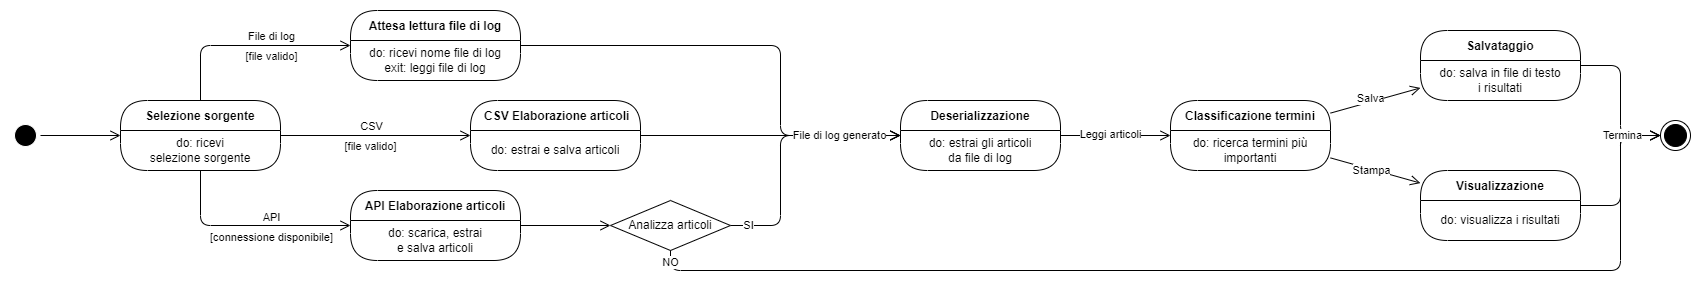

The diagram above was exported from draw.io. Its source (the exported page's mxGraphModel, read from the mxfile embedded in the PNG):
<mxGraphModel dx="1180" dy="862" grid="1" gridSize="10" guides="1" tooltips="1" connect="1" arrows="1" fold="1" page="1" pageScale="1" pageWidth="1920" pageHeight="1200" math="0" shadow="0">
  <root>
    <mxCell id="0" />
    <mxCell id="1" parent="0" />
    <mxCell id="V4hzkpZ4AViq7uNKXJqI-7" value="Selezione sorgente" style="swimlane;fontStyle=1;align=center;verticalAlign=middle;childLayout=stackLayout;horizontal=1;startSize=30;horizontalStack=0;resizeParent=0;resizeLast=1;container=0;collapsible=0;rounded=1;arcSize=30;swimlaneFillColor=default;dropTarget=0;" parent="1" vertex="1">
      <mxGeometry x="170" y="130" width="160" height="70" as="geometry" />
    </mxCell>
    <mxCell id="V4hzkpZ4AViq7uNKXJqI-8" value="do: ricevi selezione&amp;nbsp;sorgente" style="text;html=1;align=center;verticalAlign=middle;spacingLeft=4;spacingRight=4;whiteSpace=wrap;overflow=hidden;rotatable=0;" parent="V4hzkpZ4AViq7uNKXJqI-7" vertex="1">
      <mxGeometry y="30" width="160" height="40" as="geometry" />
    </mxCell>
    <mxCell id="XP_OGRRhtN0wUROY1pNh-1" value="" style="ellipse;html=1;shape=startState;fillColor=#000000;strokeColor=#FFFFFF;" parent="1" vertex="1">
      <mxGeometry x="60" y="150" width="30" height="30" as="geometry" />
    </mxCell>
    <mxCell id="XP_OGRRhtN0wUROY1pNh-2" value="" style="html=1;verticalAlign=bottom;endArrow=open;endSize=8;rounded=0;" parent="1" source="XP_OGRRhtN0wUROY1pNh-1" target="V4hzkpZ4AViq7uNKXJqI-7" edge="1">
      <mxGeometry relative="1" as="geometry">
        <mxPoint x="170" y="165" as="targetPoint" />
      </mxGeometry>
    </mxCell>
    <mxCell id="XP_OGRRhtN0wUROY1pNh-4" value="" style="edgeStyle=orthogonalEdgeStyle;html=1;verticalAlign=bottom;endArrow=open;endSize=8;rounded=1;" parent="1" source="V4hzkpZ4AViq7uNKXJqI-7" target="kdBWzpVMyVJKSNHqhtXy-1" edge="1">
      <mxGeometry relative="1" as="geometry">
        <mxPoint x="393.95" y="90" as="targetPoint" />
        <mxPoint x="250.00263157894727" y="135" as="sourcePoint" />
        <Array as="points">
          <mxPoint x="250" y="75" />
        </Array>
      </mxGeometry>
    </mxCell>
    <mxCell id="XP_OGRRhtN0wUROY1pNh-5" value="File di log" style="edgeLabel;html=1;align=center;verticalAlign=middle;resizable=0;points=[];" parent="XP_OGRRhtN0wUROY1pNh-4" vertex="1" connectable="0">
      <mxGeometry x="-0.115" y="2" relative="1" as="geometry">
        <mxPoint x="34" y="-8" as="offset" />
      </mxGeometry>
    </mxCell>
    <mxCell id="XP_OGRRhtN0wUROY1pNh-9" value="" style="html=1;verticalAlign=bottom;endArrow=open;endSize=8;rounded=0;" parent="1" source="V4hzkpZ4AViq7uNKXJqI-7" target="44Qz1_Sg3ymecf4lMB27-25" edge="1">
      <mxGeometry relative="1" as="geometry">
        <mxPoint x="520" y="165" as="targetPoint" />
        <mxPoint x="400" y="165" as="sourcePoint" />
      </mxGeometry>
    </mxCell>
    <mxCell id="XP_OGRRhtN0wUROY1pNh-10" value="CSV" style="edgeLabel;html=1;align=center;verticalAlign=middle;resizable=0;points=[];" parent="XP_OGRRhtN0wUROY1pNh-9" vertex="1" connectable="0">
      <mxGeometry x="-0.1079" y="2" relative="1" as="geometry">
        <mxPoint x="5" y="-8" as="offset" />
      </mxGeometry>
    </mxCell>
    <mxCell id="XP_OGRRhtN0wUROY1pNh-11" value="" style="edgeStyle=orthogonalEdgeStyle;html=1;verticalAlign=bottom;endArrow=open;endSize=8;rounded=1;" parent="1" source="V4hzkpZ4AViq7uNKXJqI-7" target="44Qz1_Sg3ymecf4lMB27-28" edge="1">
      <mxGeometry relative="1" as="geometry">
        <mxPoint x="400" y="335" as="targetPoint" />
        <mxPoint x="250" y="280" as="sourcePoint" />
        <Array as="points">
          <mxPoint x="250" y="255" />
        </Array>
      </mxGeometry>
    </mxCell>
    <mxCell id="XP_OGRRhtN0wUROY1pNh-12" value="API" style="edgeLabel;html=1;align=center;verticalAlign=middle;resizable=0;points=[];" parent="XP_OGRRhtN0wUROY1pNh-11" vertex="1" connectable="0">
      <mxGeometry x="0.0046" y="-1" relative="1" as="geometry">
        <mxPoint x="22" y="-10" as="offset" />
      </mxGeometry>
    </mxCell>
    <mxCell id="kdBWzpVMyVJKSNHqhtXy-1" value="Attesa lettura file di log" style="swimlane;fontStyle=1;align=center;verticalAlign=middle;childLayout=stackLayout;horizontal=1;startSize=30;horizontalStack=0;resizeParent=0;resizeLast=1;container=0;collapsible=0;rounded=1;arcSize=30;swimlaneFillColor=default;dropTarget=0;" parent="1" vertex="1">
      <mxGeometry x="400" y="40" width="170" height="70" as="geometry" />
    </mxCell>
    <mxCell id="kdBWzpVMyVJKSNHqhtXy-2" value="do: ricevi nome file di log&lt;br&gt;exit: leggi file di log" style="text;html=1;align=center;verticalAlign=middle;spacingLeft=4;spacingRight=4;whiteSpace=wrap;overflow=hidden;rotatable=0;" parent="kdBWzpVMyVJKSNHqhtXy-1" vertex="1">
      <mxGeometry y="30" width="170" height="40" as="geometry" />
    </mxCell>
    <mxCell id="kdBWzpVMyVJKSNHqhtXy-7" value="[file valido]" style="edgeLabel;html=1;align=center;verticalAlign=middle;resizable=0;points=[];" parent="1" vertex="1" connectable="0">
      <mxGeometry x="320.00000000000006" y="85" as="geometry" />
    </mxCell>
    <mxCell id="kdBWzpVMyVJKSNHqhtXy-10" value="Classificazione termini" style="swimlane;fontStyle=1;align=center;verticalAlign=middle;childLayout=stackLayout;horizontal=1;startSize=30;horizontalStack=0;resizeParent=0;resizeLast=1;container=0;collapsible=0;rounded=1;arcSize=30;swimlaneFillColor=default;dropTarget=0;" parent="1" vertex="1">
      <mxGeometry x="1220" y="130" width="160" height="70" as="geometry" />
    </mxCell>
    <mxCell id="kdBWzpVMyVJKSNHqhtXy-11" value="do: ricerca termini più importanti" style="text;html=1;align=center;verticalAlign=middle;spacingLeft=4;spacingRight=4;whiteSpace=wrap;overflow=hidden;rotatable=0;" parent="kdBWzpVMyVJKSNHqhtXy-10" vertex="1">
      <mxGeometry y="30" width="160" height="40" as="geometry" />
    </mxCell>
    <mxCell id="kdBWzpVMyVJKSNHqhtXy-12" value="" style="html=1;verticalAlign=bottom;endArrow=open;endSize=8;rounded=1;" parent="1" source="kdBWzpVMyVJKSNHqhtXy-1" target="44Qz1_Sg3ymecf4lMB27-3" edge="1">
      <mxGeometry relative="1" as="geometry">
        <mxPoint x="820" y="75" as="targetPoint" />
        <mxPoint x="709.9999999999998" y="75" as="sourcePoint" />
        <Array as="points">
          <mxPoint x="830" y="75" />
          <mxPoint x="830" y="165" />
        </Array>
      </mxGeometry>
    </mxCell>
    <mxCell id="SGLiSW9JwQyUCfVMPf-U-6" value="[file valido]" style="edgeLabel;html=1;align=center;verticalAlign=middle;resizable=0;points=[];" parent="1" vertex="1" connectable="0">
      <mxGeometry x="405" y="177" as="geometry">
        <mxPoint x="14" y="-2" as="offset" />
      </mxGeometry>
    </mxCell>
    <mxCell id="QHjeHENRm3zBoTEu778_-1" value="Salvataggio" style="swimlane;fontStyle=1;align=center;verticalAlign=middle;childLayout=stackLayout;horizontal=1;startSize=30;horizontalStack=0;resizeParent=0;resizeLast=1;container=0;collapsible=0;rounded=1;arcSize=30;swimlaneFillColor=default;dropTarget=0;" parent="1" vertex="1">
      <mxGeometry x="1470" y="60" width="160" height="70" as="geometry" />
    </mxCell>
    <mxCell id="QHjeHENRm3zBoTEu778_-2" value="do: salva in file di testo&lt;br&gt;i risultati" style="text;html=1;align=center;verticalAlign=middle;spacingLeft=4;spacingRight=4;whiteSpace=wrap;overflow=hidden;rotatable=0;" parent="QHjeHENRm3zBoTEu778_-1" vertex="1">
      <mxGeometry y="30" width="160" height="40" as="geometry" />
    </mxCell>
    <mxCell id="QHjeHENRm3zBoTEu778_-3" value="Visualizzazione" style="swimlane;fontStyle=1;align=center;verticalAlign=middle;childLayout=stackLayout;horizontal=1;startSize=30;horizontalStack=0;resizeParent=0;resizeLast=1;container=0;collapsible=0;rounded=1;arcSize=30;swimlaneFillColor=default;dropTarget=0;" parent="1" vertex="1">
      <mxGeometry x="1470" y="200" width="160" height="70" as="geometry" />
    </mxCell>
    <mxCell id="QHjeHENRm3zBoTEu778_-4" value="do: visualizza i risultati" style="text;html=1;align=center;verticalAlign=middle;spacingLeft=4;spacingRight=4;whiteSpace=wrap;overflow=hidden;rotatable=0;" parent="QHjeHENRm3zBoTEu778_-3" vertex="1">
      <mxGeometry y="30" width="160" height="40" as="geometry" />
    </mxCell>
    <mxCell id="QHjeHENRm3zBoTEu778_-5" value="" style="html=1;verticalAlign=bottom;endArrow=open;endSize=8;rounded=0;" parent="1" source="kdBWzpVMyVJKSNHqhtXy-10" target="QHjeHENRm3zBoTEu778_-3" edge="1">
      <mxGeometry relative="1" as="geometry">
        <mxPoint x="1400" y="220" as="targetPoint" />
        <mxPoint x="1290" y="220" as="sourcePoint" />
      </mxGeometry>
    </mxCell>
    <mxCell id="QHjeHENRm3zBoTEu778_-6" value="Stampa" style="edgeLabel;html=1;align=center;verticalAlign=middle;resizable=0;points=[];" parent="QHjeHENRm3zBoTEu778_-5" vertex="1" connectable="0">
      <mxGeometry x="-0.1079" y="2" relative="1" as="geometry">
        <mxPoint y="3" as="offset" />
      </mxGeometry>
    </mxCell>
    <mxCell id="QHjeHENRm3zBoTEu778_-7" value="" style="html=1;verticalAlign=bottom;endArrow=open;endSize=8;rounded=0;" parent="1" source="kdBWzpVMyVJKSNHqhtXy-10" target="QHjeHENRm3zBoTEu778_-1" edge="1">
      <mxGeometry relative="1" as="geometry">
        <mxPoint x="1480" y="245" as="targetPoint" />
        <mxPoint x="1390" y="175" as="sourcePoint" />
      </mxGeometry>
    </mxCell>
    <mxCell id="QHjeHENRm3zBoTEu778_-8" value="Salva" style="edgeLabel;html=1;align=center;verticalAlign=middle;resizable=0;points=[];" parent="QHjeHENRm3zBoTEu778_-7" vertex="1" connectable="0">
      <mxGeometry x="-0.1079" y="2" relative="1" as="geometry">
        <mxPoint y="-2" as="offset" />
      </mxGeometry>
    </mxCell>
    <mxCell id="lXTicq7SPC9pmPe9RSqu-3" value="[connessione disponibile]" style="edgeLabel;html=1;align=center;verticalAlign=middle;resizable=0;points=[];" parent="1" vertex="1" connectable="0">
      <mxGeometry x="320.00000000000006" y="266" as="geometry" />
    </mxCell>
    <mxCell id="lXTicq7SPC9pmPe9RSqu-8" value="" style="html=1;verticalAlign=bottom;endArrow=open;endSize=8;rounded=1;" parent="1" source="ONEvSP3djUeHIQ5hh1ZZ-2" target="44Qz1_Sg3ymecf4lMB27-3" edge="1">
      <mxGeometry relative="1" as="geometry">
        <mxPoint x="1110" y="245" as="targetPoint" />
        <mxPoint x="930" y="335" as="sourcePoint" />
        <Array as="points">
          <mxPoint x="830" y="255" />
          <mxPoint x="830" y="165" />
        </Array>
      </mxGeometry>
    </mxCell>
    <mxCell id="44Qz1_Sg3ymecf4lMB27-34" value="SI" style="edgeLabel;html=1;align=center;verticalAlign=middle;resizable=0;points=[];" parent="lXTicq7SPC9pmPe9RSqu-8" vertex="1" connectable="0">
      <mxGeometry x="-0.8345" y="1" relative="1" as="geometry">
        <mxPoint x="-5" as="offset" />
      </mxGeometry>
    </mxCell>
    <mxCell id="ONEvSP3djUeHIQ5hh1ZZ-2" value="Analizza articoli" style="rhombus;whiteSpace=wrap;html=1;" parent="1" vertex="1">
      <mxGeometry x="660" y="230" width="120" height="50" as="geometry" />
    </mxCell>
    <mxCell id="ONEvSP3djUeHIQ5hh1ZZ-3" value="&amp;nbsp;" style="edgeStyle=orthogonalEdgeStyle;html=1;align=left;verticalAlign=bottom;endArrow=open;endSize=8;rounded=1;" parent="1" source="ONEvSP3djUeHIQ5hh1ZZ-2" target="44Qz1_Sg3ymecf4lMB27-1" edge="1">
      <mxGeometry x="-0.951" relative="1" as="geometry">
        <mxPoint x="1860" y="200" as="targetPoint" />
        <Array as="points">
          <mxPoint x="720" y="300" />
          <mxPoint x="1670" y="300" />
          <mxPoint x="1670" y="165" />
        </Array>
        <mxPoint as="offset" />
      </mxGeometry>
    </mxCell>
    <mxCell id="44Qz1_Sg3ymecf4lMB27-36" value="NO" style="edgeLabel;html=1;align=center;verticalAlign=middle;resizable=0;points=[];" parent="ONEvSP3djUeHIQ5hh1ZZ-3" vertex="1" connectable="0">
      <mxGeometry x="-0.8383" y="1" relative="1" as="geometry">
        <mxPoint x="-74" y="-8" as="offset" />
      </mxGeometry>
    </mxCell>
    <mxCell id="44Qz1_Sg3ymecf4lMB27-1" value="" style="ellipse;html=1;shape=endState;fillColor=#000000;strokeColor=#000000;rounded=1;shadow=0;comic=0;labelBackgroundColor=none;fontFamily=Verdana;fontSize=12;fontColor=#000000;align=center;" parent="1" vertex="1">
      <mxGeometry x="1710" y="150" width="30" height="30" as="geometry" />
    </mxCell>
    <mxCell id="44Qz1_Sg3ymecf4lMB27-2" style="edgeStyle=elbowEdgeStyle;html=1;labelBackgroundColor=none;endArrow=open;endSize=8;fontFamily=Verdana;fontSize=12;align=left;" parent="1" source="QHjeHENRm3zBoTEu778_-1" target="44Qz1_Sg3ymecf4lMB27-1" edge="1">
      <mxGeometry relative="1" as="geometry">
        <mxPoint x="1480" y="150" as="sourcePoint" />
      </mxGeometry>
    </mxCell>
    <mxCell id="44Qz1_Sg3ymecf4lMB27-3" value="Deserializzazione" style="swimlane;fontStyle=1;align=center;verticalAlign=middle;childLayout=stackLayout;horizontal=1;startSize=30;horizontalStack=0;resizeParent=0;resizeLast=1;container=0;collapsible=0;rounded=1;arcSize=30;swimlaneFillColor=default;dropTarget=0;" parent="1" vertex="1">
      <mxGeometry x="950" y="130" width="160" height="70" as="geometry" />
    </mxCell>
    <mxCell id="44Qz1_Sg3ymecf4lMB27-4" value="do: estrai gli articoli&lt;br&gt;da file di log" style="text;html=1;align=center;verticalAlign=middle;spacingLeft=4;spacingRight=4;whiteSpace=wrap;overflow=hidden;rotatable=0;" parent="44Qz1_Sg3ymecf4lMB27-3" vertex="1">
      <mxGeometry y="30" width="160" height="40" as="geometry" />
    </mxCell>
    <mxCell id="44Qz1_Sg3ymecf4lMB27-5" value="" style="html=1;verticalAlign=bottom;endArrow=open;endSize=8;rounded=0;" parent="1" source="44Qz1_Sg3ymecf4lMB27-3" target="kdBWzpVMyVJKSNHqhtXy-10" edge="1">
      <mxGeometry relative="1" as="geometry">
        <mxPoint x="1580" y="127" as="targetPoint" />
        <mxPoint x="1490" y="153" as="sourcePoint" />
      </mxGeometry>
    </mxCell>
    <mxCell id="44Qz1_Sg3ymecf4lMB27-6" value="Leggi articoli" style="edgeLabel;html=1;align=center;verticalAlign=middle;resizable=0;points=[];" parent="44Qz1_Sg3ymecf4lMB27-5" vertex="1" connectable="0">
      <mxGeometry x="-0.1079" y="2" relative="1" as="geometry">
        <mxPoint as="offset" />
      </mxGeometry>
    </mxCell>
    <mxCell id="44Qz1_Sg3ymecf4lMB27-12" style="edgeStyle=elbowEdgeStyle;html=1;labelBackgroundColor=none;endArrow=open;endSize=8;fontFamily=Verdana;fontSize=12;align=left;" parent="1" source="QHjeHENRm3zBoTEu778_-3" target="44Qz1_Sg3ymecf4lMB27-1" edge="1">
      <mxGeometry relative="1" as="geometry">
        <mxPoint x="1640" y="105" as="sourcePoint" />
        <mxPoint x="1710" y="190" as="targetPoint" />
      </mxGeometry>
    </mxCell>
    <mxCell id="44Qz1_Sg3ymecf4lMB27-13" value="Termina" style="edgeLabel;html=1;align=center;verticalAlign=middle;resizable=0;points=[];" parent="44Qz1_Sg3ymecf4lMB27-12" vertex="1" connectable="0">
      <mxGeometry x="0.6148" y="-1" relative="1" as="geometry">
        <mxPoint x="-10" y="-2" as="offset" />
      </mxGeometry>
    </mxCell>
    <mxCell id="44Qz1_Sg3ymecf4lMB27-25" value=" CSV Elaborazione articoli" style="swimlane;fontStyle=1;align=center;verticalAlign=middle;childLayout=stackLayout;horizontal=1;startSize=30;horizontalStack=0;resizeParent=0;resizeLast=1;container=0;collapsible=0;rounded=1;arcSize=30;swimlaneFillColor=default;dropTarget=0;" parent="1" vertex="1">
      <mxGeometry x="520" y="130" width="170" height="70" as="geometry" />
    </mxCell>
    <mxCell id="44Qz1_Sg3ymecf4lMB27-26" value="do: estrai e salva articoli" style="text;html=1;align=center;verticalAlign=middle;spacingLeft=4;spacingRight=4;whiteSpace=wrap;overflow=hidden;rotatable=0;" parent="44Qz1_Sg3ymecf4lMB27-25" vertex="1">
      <mxGeometry y="30" width="170" height="40" as="geometry" />
    </mxCell>
    <mxCell id="44Qz1_Sg3ymecf4lMB27-27" value="" style="html=1;verticalAlign=bottom;endArrow=open;endSize=8;rounded=1;" parent="1" source="44Qz1_Sg3ymecf4lMB27-25" target="44Qz1_Sg3ymecf4lMB27-3" edge="1">
      <mxGeometry relative="1" as="geometry">
        <mxPoint x="1130" y="175" as="targetPoint" />
        <mxPoint x="580" y="345" as="sourcePoint" />
        <Array as="points" />
      </mxGeometry>
    </mxCell>
    <mxCell id="44Qz1_Sg3ymecf4lMB27-28" value="API Elaborazione articoli" style="swimlane;fontStyle=1;align=center;verticalAlign=middle;childLayout=stackLayout;horizontal=1;startSize=30;horizontalStack=0;resizeParent=0;resizeLast=1;container=0;collapsible=0;rounded=1;arcSize=30;swimlaneFillColor=default;dropTarget=0;" parent="1" vertex="1">
      <mxGeometry x="400" y="220" width="170" height="70" as="geometry" />
    </mxCell>
    <mxCell id="44Qz1_Sg3ymecf4lMB27-29" value="do: scarica, estrai&lt;br&gt;e salva articoli" style="text;html=1;align=center;verticalAlign=middle;spacingLeft=4;spacingRight=4;whiteSpace=wrap;overflow=hidden;rotatable=0;" parent="44Qz1_Sg3ymecf4lMB27-28" vertex="1">
      <mxGeometry y="30" width="170" height="40" as="geometry" />
    </mxCell>
    <mxCell id="44Qz1_Sg3ymecf4lMB27-32" value="" style="html=1;verticalAlign=bottom;endArrow=open;endSize=8;rounded=0;" parent="1" source="44Qz1_Sg3ymecf4lMB27-28" target="ONEvSP3djUeHIQ5hh1ZZ-2" edge="1">
      <mxGeometry relative="1" as="geometry">
        <mxPoint x="530" y="175" as="targetPoint" />
        <mxPoint x="380" y="200" as="sourcePoint" />
      </mxGeometry>
    </mxCell>
    <mxCell id="ioLQC7ve258df2dvM2TX-2" value="File di log generato" style="edgeLabel;html=1;align=center;verticalAlign=middle;resizable=0;points=[];" parent="1" vertex="1" connectable="0">
      <mxGeometry x="888.0033333333336" y="164" as="geometry" />
    </mxCell>
  </root>
</mxGraphModel>